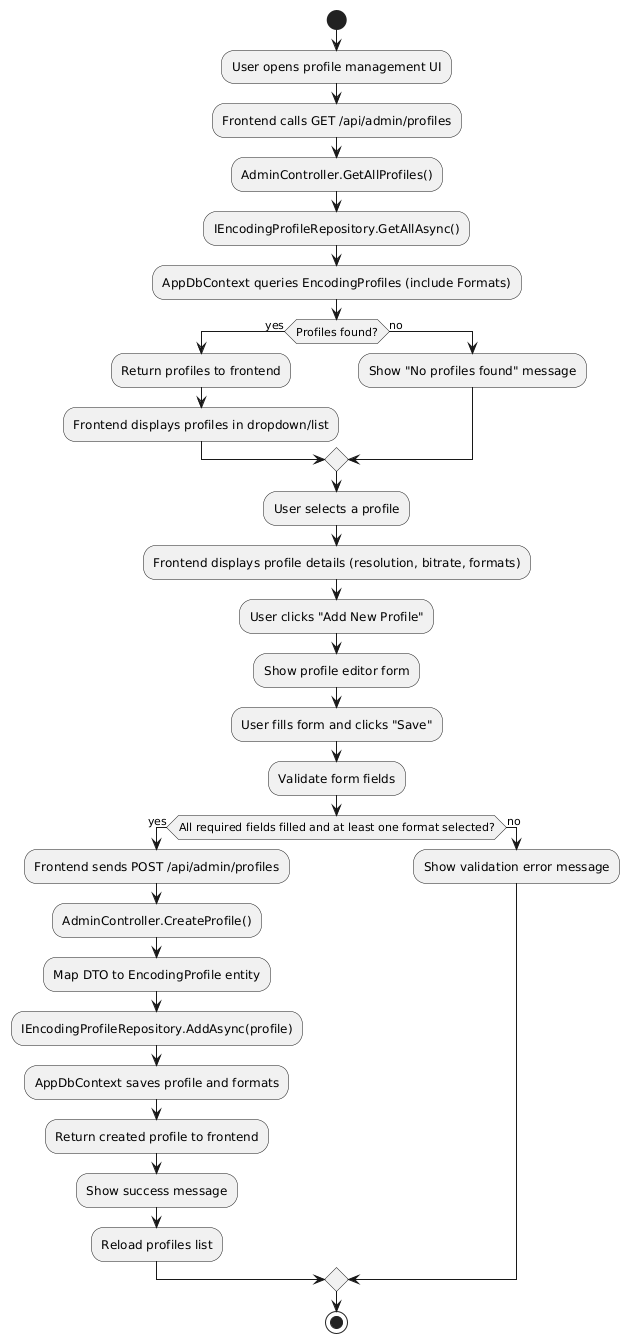

The diagram above was rendered by PlantUML. Its source (embedded in the PNG):
@startuml
start

:User opens profile management UI;
:Frontend calls GET /api/admin/profiles;

:AdminController.GetAllProfiles();
:IEncodingProfileRepository.GetAllAsync();
:AppDbContext queries EncodingProfiles (include Formats);

if (Profiles found?) then (yes)
  :Return profiles to frontend;
  :Frontend displays profiles in dropdown/list;
else (no)
  :Show "No profiles found" message;
endif

:User selects a profile;
:Frontend displays profile details (resolution, bitrate, formats);

:User clicks "Add New Profile";
:Show profile editor form;

:User fills form and clicks "Save";
:Validate form fields;

if (All required fields filled and at least one format selected?) then (yes)
  :Frontend sends POST /api/admin/profiles;
  :AdminController.CreateProfile();
  :Map DTO to EncodingProfile entity;
  :IEncodingProfileRepository.AddAsync(profile);
  :AppDbContext saves profile and formats;
  :Return created profile to frontend;
  :Show success message;
  :Reload profiles list;
else (no)
  :Show validation error message;
endif

stop
@enduml